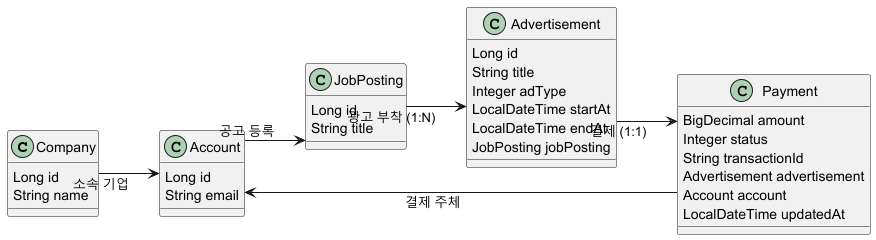

The diagram above was rendered by PlantUML. Its source (embedded in the PNG):
@startuml
skinparam classAttributeIconSize 0
skinparam linetype ortho
left to right direction

class Company {
  Long id
  String name
}

class Account {
  Long id
  String email
}

class JobPosting {
  Long id
  String title
}

class Advertisement {
  Long id
  String title
  Integer adType
  LocalDateTime startAt
  LocalDateTime endAt
  JobPosting jobPosting
}

class Payment {
  BigDecimal amount
  Integer status
  String transactionId
  Advertisement advertisement
  Account account
  LocalDateTime updatedAt
}

Company --> Account : 소속 기업
Account --> JobPosting : 공고 등록
JobPosting --> Advertisement : 광고 부착 (1:N)
Advertisement --> Payment : 결제 (1:1)
Payment --> Account : 결제 주체

@enduml